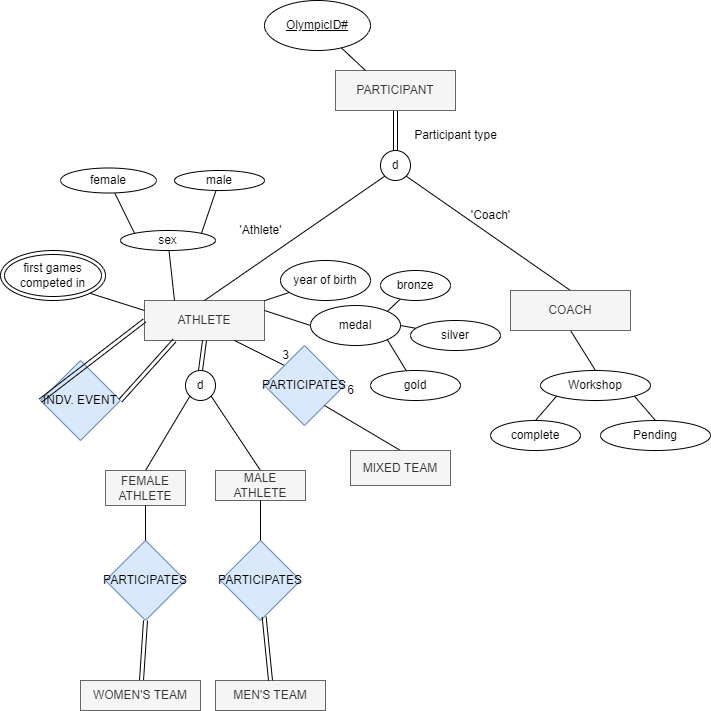

The diagram above was exported from draw.io. Its source (the exported page's mxGraphModel, read from the mxfile embedded in the PNG):
<mxGraphModel dx="1038" dy="579" grid="1" gridSize="10" guides="1" tooltips="1" connect="1" arrows="1" fold="1" page="1" pageScale="1" pageWidth="827" pageHeight="1169" math="0" shadow="0">
  <root>
    <mxCell id="0" />
    <mxCell id="1" parent="0" />
    <mxCell id="4El8MqLorfuP4GaiHHhb-1" value="ATHLETE" style="rounded=0;whiteSpace=wrap;html=1;fillColor=#f5f5f5;fontColor=#333333;strokeColor=#666666;" vertex="1" parent="1">
      <mxGeometry x="214" y="320" width="120" height="40" as="geometry" />
    </mxCell>
    <mxCell id="4El8MqLorfuP4GaiHHhb-2" value="" style="endArrow=none;html=1;rounded=0;exitX=0.5;exitY=1;exitDx=0;exitDy=0;entryX=0.5;entryY=0;entryDx=0;entryDy=0;shape=link;" edge="1" parent="1" source="4El8MqLorfuP4GaiHHhb-1" target="4El8MqLorfuP4GaiHHhb-3">
      <mxGeometry width="50" height="50" relative="1" as="geometry">
        <mxPoint x="290" y="400" as="sourcePoint" />
        <mxPoint x="270" y="400" as="targetPoint" />
      </mxGeometry>
    </mxCell>
    <mxCell id="4El8MqLorfuP4GaiHHhb-3" value="d" style="ellipse;whiteSpace=wrap;html=1;aspect=fixed;" vertex="1" parent="1">
      <mxGeometry x="255" y="390" width="30" height="30" as="geometry" />
    </mxCell>
    <mxCell id="4El8MqLorfuP4GaiHHhb-4" value="" style="endArrow=none;html=1;rounded=0;exitX=1;exitY=1;exitDx=0;exitDy=0;entryX=0.5;entryY=0;entryDx=0;entryDy=0;" edge="1" parent="1" source="4El8MqLorfuP4GaiHHhb-3" target="4El8MqLorfuP4GaiHHhb-6">
      <mxGeometry width="50" height="50" relative="1" as="geometry">
        <mxPoint x="310" y="480" as="sourcePoint" />
        <mxPoint x="320" y="480" as="targetPoint" />
      </mxGeometry>
    </mxCell>
    <mxCell id="4El8MqLorfuP4GaiHHhb-5" value="" style="endArrow=none;html=1;rounded=0;exitX=0;exitY=1;exitDx=0;exitDy=0;entryX=0.5;entryY=0;entryDx=0;entryDy=0;" edge="1" parent="1" source="4El8MqLorfuP4GaiHHhb-3" target="4El8MqLorfuP4GaiHHhb-7">
      <mxGeometry width="50" height="50" relative="1" as="geometry">
        <mxPoint x="290" y="500" as="sourcePoint" />
        <mxPoint x="220" y="480" as="targetPoint" />
      </mxGeometry>
    </mxCell>
    <mxCell id="4El8MqLorfuP4GaiHHhb-6" value="MALE ATHLETE" style="rounded=0;whiteSpace=wrap;html=1;fillColor=#f5f5f5;fontColor=#333333;strokeColor=#666666;" vertex="1" parent="1">
      <mxGeometry x="285" y="490" width="90" height="30" as="geometry" />
    </mxCell>
    <mxCell id="4El8MqLorfuP4GaiHHhb-7" value="FEMALE ATHLETE" style="rounded=0;whiteSpace=wrap;html=1;fillColor=#f5f5f5;fontColor=#333333;strokeColor=#666666;" vertex="1" parent="1">
      <mxGeometry x="175" y="490" width="80" height="35" as="geometry" />
    </mxCell>
    <mxCell id="4El8MqLorfuP4GaiHHhb-8" value="" style="endArrow=none;html=1;rounded=0;entryX=0.75;entryY=1;entryDx=0;entryDy=0;exitX=0;exitY=0;exitDx=0;exitDy=0;" edge="1" parent="1" source="4El8MqLorfuP4GaiHHhb-9" target="4El8MqLorfuP4GaiHHhb-1">
      <mxGeometry width="50" height="50" relative="1" as="geometry">
        <mxPoint x="370" y="410" as="sourcePoint" />
        <mxPoint x="340" y="340" as="targetPoint" />
      </mxGeometry>
    </mxCell>
    <mxCell id="4El8MqLorfuP4GaiHHhb-9" value="PARTICIPATES" style="rhombus;whiteSpace=wrap;html=1;fillColor=#dae8fc;strokeColor=#6c8ebf;" vertex="1" parent="1">
      <mxGeometry x="334" y="365" width="80" height="80" as="geometry" />
    </mxCell>
    <mxCell id="4El8MqLorfuP4GaiHHhb-10" value="" style="endArrow=none;html=1;rounded=0;entryX=1;entryY=1;entryDx=0;entryDy=0;exitX=0.5;exitY=0;exitDx=0;exitDy=0;" edge="1" parent="1" source="4El8MqLorfuP4GaiHHhb-11" target="4El8MqLorfuP4GaiHHhb-9">
      <mxGeometry width="50" height="50" relative="1" as="geometry">
        <mxPoint x="450" y="480" as="sourcePoint" />
        <mxPoint x="340" y="340" as="targetPoint" />
      </mxGeometry>
    </mxCell>
    <mxCell id="4El8MqLorfuP4GaiHHhb-11" value="MIXED TEAM" style="rounded=0;whiteSpace=wrap;html=1;fillColor=#f5f5f5;fontColor=#333333;strokeColor=#666666;" vertex="1" parent="1">
      <mxGeometry x="420" y="470" width="100" height="35" as="geometry" />
    </mxCell>
    <mxCell id="4El8MqLorfuP4GaiHHhb-21" value="" style="endArrow=none;html=1;rounded=0;entryX=0.5;entryY=1;entryDx=0;entryDy=0;exitX=0.5;exitY=0;exitDx=0;exitDy=0;" edge="1" parent="1" source="4El8MqLorfuP4GaiHHhb-22" target="4El8MqLorfuP4GaiHHhb-59">
      <mxGeometry width="50" height="50" relative="1" as="geometry">
        <mxPoint x="680" y="410" as="sourcePoint" />
        <mxPoint x="650" y="360" as="targetPoint" />
      </mxGeometry>
    </mxCell>
    <mxCell id="4El8MqLorfuP4GaiHHhb-22" value="Workshop" style="ellipse;whiteSpace=wrap;html=1;" vertex="1" parent="1">
      <mxGeometry x="610" y="390" width="110" height="30" as="geometry" />
    </mxCell>
    <mxCell id="4El8MqLorfuP4GaiHHhb-23" value="" style="endArrow=none;html=1;rounded=0;entryX=0;entryY=1;entryDx=0;entryDy=0;exitX=0.5;exitY=0;exitDx=0;exitDy=0;" edge="1" parent="1" source="4El8MqLorfuP4GaiHHhb-24" target="4El8MqLorfuP4GaiHHhb-22">
      <mxGeometry width="50" height="50" relative="1" as="geometry">
        <mxPoint x="590" y="450" as="sourcePoint" />
        <mxPoint x="550" y="460" as="targetPoint" />
      </mxGeometry>
    </mxCell>
    <mxCell id="4El8MqLorfuP4GaiHHhb-24" value="complete" style="ellipse;whiteSpace=wrap;html=1;" vertex="1" parent="1">
      <mxGeometry x="560" y="440" width="90" height="30" as="geometry" />
    </mxCell>
    <mxCell id="4El8MqLorfuP4GaiHHhb-25" value="" style="endArrow=none;html=1;rounded=0;entryX=1;entryY=1;entryDx=0;entryDy=0;exitX=0.5;exitY=0;exitDx=0;exitDy=0;" edge="1" parent="1" source="4El8MqLorfuP4GaiHHhb-26" target="4El8MqLorfuP4GaiHHhb-22">
      <mxGeometry width="50" height="50" relative="1" as="geometry">
        <mxPoint x="720" y="440" as="sourcePoint" />
        <mxPoint x="550" y="460" as="targetPoint" />
      </mxGeometry>
    </mxCell>
    <mxCell id="4El8MqLorfuP4GaiHHhb-26" value="Pending" style="ellipse;whiteSpace=wrap;html=1;" vertex="1" parent="1">
      <mxGeometry x="670" y="440" width="110" height="30" as="geometry" />
    </mxCell>
    <mxCell id="4El8MqLorfuP4GaiHHhb-27" value="" style="endArrow=none;html=1;rounded=0;exitX=0.5;exitY=0;exitDx=0;exitDy=0;entryX=1;entryY=1;entryDx=0;entryDy=0;" edge="1" parent="1" source="4El8MqLorfuP4GaiHHhb-59" target="4El8MqLorfuP4GaiHHhb-29">
      <mxGeometry width="50" height="50" relative="1" as="geometry">
        <mxPoint x="620" y="320" as="sourcePoint" />
        <mxPoint x="480" y="200" as="targetPoint" />
      </mxGeometry>
    </mxCell>
    <mxCell id="4El8MqLorfuP4GaiHHhb-28" value="" style="endArrow=none;html=1;rounded=0;exitX=0.5;exitY=0;exitDx=0;exitDy=0;entryX=0;entryY=1;entryDx=0;entryDy=0;" edge="1" parent="1" source="4El8MqLorfuP4GaiHHhb-1" target="4El8MqLorfuP4GaiHHhb-29">
      <mxGeometry width="50" height="50" relative="1" as="geometry">
        <mxPoint x="720" y="310" as="sourcePoint" />
        <mxPoint x="450" y="200" as="targetPoint" />
      </mxGeometry>
    </mxCell>
    <mxCell id="4El8MqLorfuP4GaiHHhb-29" value="d" style="ellipse;whiteSpace=wrap;html=1;aspect=fixed;" vertex="1" parent="1">
      <mxGeometry x="450" y="170" width="30" height="30" as="geometry" />
    </mxCell>
    <mxCell id="4El8MqLorfuP4GaiHHhb-32" value="" style="endArrow=none;html=1;rounded=0;entryX=0.5;entryY=0;entryDx=0;entryDy=0;shape=link;" edge="1" parent="1" source="4El8MqLorfuP4GaiHHhb-33" target="4El8MqLorfuP4GaiHHhb-29">
      <mxGeometry width="50" height="50" relative="1" as="geometry">
        <mxPoint x="465" y="100" as="sourcePoint" />
        <mxPoint x="440" y="230" as="targetPoint" />
      </mxGeometry>
    </mxCell>
    <mxCell id="4El8MqLorfuP4GaiHHhb-33" value="PARTICIPANT" style="rounded=0;whiteSpace=wrap;html=1;fillColor=#f5f5f5;fontColor=#333333;strokeColor=#666666;" vertex="1" parent="1">
      <mxGeometry x="405" y="90" width="120" height="40" as="geometry" />
    </mxCell>
    <mxCell id="4El8MqLorfuP4GaiHHhb-34" value="" style="endArrow=none;html=1;rounded=0;entryX=0.25;entryY=0;entryDx=0;entryDy=0;" edge="1" parent="1" source="4El8MqLorfuP4GaiHHhb-35" target="4El8MqLorfuP4GaiHHhb-33">
      <mxGeometry width="50" height="50" relative="1" as="geometry">
        <mxPoint x="390" y="40" as="sourcePoint" />
        <mxPoint x="440" y="230" as="targetPoint" />
      </mxGeometry>
    </mxCell>
    <mxCell id="4El8MqLorfuP4GaiHHhb-35" value="&lt;u&gt;OlympicID#&lt;/u&gt;" style="ellipse;whiteSpace=wrap;html=1;" vertex="1" parent="1">
      <mxGeometry x="334" y="20" width="106" height="50" as="geometry" />
    </mxCell>
    <mxCell id="4El8MqLorfuP4GaiHHhb-36" value="Participant type" style="text;html=1;resizable=0;autosize=1;align=center;verticalAlign=middle;points=[];fillColor=none;strokeColor=none;rounded=0;" vertex="1" parent="1">
      <mxGeometry x="470" y="140" width="110" height="30" as="geometry" />
    </mxCell>
    <mxCell id="4El8MqLorfuP4GaiHHhb-37" value="'Athlete'" style="text;html=1;resizable=0;autosize=1;align=center;verticalAlign=middle;points=[];fillColor=none;strokeColor=none;rounded=0;" vertex="1" parent="1">
      <mxGeometry x="295" y="235" width="70" height="30" as="geometry" />
    </mxCell>
    <mxCell id="4El8MqLorfuP4GaiHHhb-38" value="'Coach'" style="text;html=1;resizable=0;autosize=1;align=center;verticalAlign=middle;points=[];fillColor=none;strokeColor=none;rounded=0;" vertex="1" parent="1">
      <mxGeometry x="530" y="220" width="60" height="30" as="geometry" />
    </mxCell>
    <mxCell id="4El8MqLorfuP4GaiHHhb-51" value="PARTICIPATES" style="rhombus;whiteSpace=wrap;html=1;fillColor=#dae8fc;strokeColor=#6c8ebf;" vertex="1" parent="1">
      <mxGeometry x="290" y="560" width="80" height="80" as="geometry" />
    </mxCell>
    <mxCell id="4El8MqLorfuP4GaiHHhb-53" value="MEN'S TEAM" style="rounded=0;whiteSpace=wrap;html=1;fillColor=#f5f5f5;fontColor=#333333;strokeColor=#666666;" vertex="1" parent="1">
      <mxGeometry x="285" y="700" width="110" height="30" as="geometry" />
    </mxCell>
    <mxCell id="4El8MqLorfuP4GaiHHhb-56" value="PARTICIPATES" style="rhombus;whiteSpace=wrap;html=1;fillColor=#dae8fc;strokeColor=#6c8ebf;" vertex="1" parent="1">
      <mxGeometry x="175" y="560" width="80" height="80" as="geometry" />
    </mxCell>
    <mxCell id="4El8MqLorfuP4GaiHHhb-57" value="" style="endArrow=none;html=1;rounded=0;exitX=0.5;exitY=1;exitDx=0;exitDy=0;shape=link;" edge="1" parent="1" source="4El8MqLorfuP4GaiHHhb-56" target="4El8MqLorfuP4GaiHHhb-58">
      <mxGeometry width="50" height="50" relative="1" as="geometry">
        <mxPoint x="390" y="540" as="sourcePoint" />
        <mxPoint x="110" y="720" as="targetPoint" />
      </mxGeometry>
    </mxCell>
    <mxCell id="4El8MqLorfuP4GaiHHhb-58" value="WOMEN'S TEAM" style="rounded=0;whiteSpace=wrap;html=1;fillColor=#f5f5f5;fontColor=#333333;strokeColor=#666666;" vertex="1" parent="1">
      <mxGeometry x="150" y="700" width="120" height="30" as="geometry" />
    </mxCell>
    <mxCell id="4El8MqLorfuP4GaiHHhb-59" value="COACH" style="rounded=0;whiteSpace=wrap;html=1;fillColor=#f5f5f5;fontColor=#333333;strokeColor=#666666;" vertex="1" parent="1">
      <mxGeometry x="580" y="310" width="120" height="40" as="geometry" />
    </mxCell>
    <mxCell id="4El8MqLorfuP4GaiHHhb-60" value="" style="endArrow=none;html=1;rounded=0;" edge="1" parent="1" source="4El8MqLorfuP4GaiHHhb-1" target="4El8MqLorfuP4GaiHHhb-61">
      <mxGeometry width="50" height="50" relative="1" as="geometry">
        <mxPoint x="390" y="330" as="sourcePoint" />
        <mxPoint x="390" y="290" as="targetPoint" />
      </mxGeometry>
    </mxCell>
    <mxCell id="4El8MqLorfuP4GaiHHhb-61" value="year of birth" style="ellipse;whiteSpace=wrap;html=1;" vertex="1" parent="1">
      <mxGeometry x="350" y="280" width="90" height="40" as="geometry" />
    </mxCell>
    <mxCell id="4El8MqLorfuP4GaiHHhb-62" value="" style="endArrow=none;html=1;rounded=0;exitX=0.25;exitY=0;exitDx=0;exitDy=0;" edge="1" parent="1" source="4El8MqLorfuP4GaiHHhb-1" target="4El8MqLorfuP4GaiHHhb-63">
      <mxGeometry width="50" height="50" relative="1" as="geometry">
        <mxPoint x="390" y="330" as="sourcePoint" />
        <mxPoint x="230" y="260" as="targetPoint" />
      </mxGeometry>
    </mxCell>
    <mxCell id="4El8MqLorfuP4GaiHHhb-63" value="sex" style="ellipse;whiteSpace=wrap;html=1;" vertex="1" parent="1">
      <mxGeometry x="190" y="250" width="95" height="20" as="geometry" />
    </mxCell>
    <mxCell id="4El8MqLorfuP4GaiHHhb-64" value="" style="endArrow=none;html=1;rounded=0;exitX=1;exitY=0;exitDx=0;exitDy=0;" edge="1" parent="1" source="4El8MqLorfuP4GaiHHhb-63" target="4El8MqLorfuP4GaiHHhb-65">
      <mxGeometry width="50" height="50" relative="1" as="geometry">
        <mxPoint x="390" y="320" as="sourcePoint" />
        <mxPoint x="300" y="210" as="targetPoint" />
      </mxGeometry>
    </mxCell>
    <mxCell id="4El8MqLorfuP4GaiHHhb-65" value="male" style="ellipse;whiteSpace=wrap;html=1;" vertex="1" parent="1">
      <mxGeometry x="244" y="190" width="90" height="20" as="geometry" />
    </mxCell>
    <mxCell id="4El8MqLorfuP4GaiHHhb-66" value="" style="endArrow=none;html=1;rounded=0;exitX=0;exitY=0;exitDx=0;exitDy=0;" edge="1" parent="1" source="4El8MqLorfuP4GaiHHhb-63" target="4El8MqLorfuP4GaiHHhb-67">
      <mxGeometry width="50" height="50" relative="1" as="geometry">
        <mxPoint x="390" y="320" as="sourcePoint" />
        <mxPoint x="190" y="210" as="targetPoint" />
      </mxGeometry>
    </mxCell>
    <mxCell id="4El8MqLorfuP4GaiHHhb-67" value="female" style="ellipse;whiteSpace=wrap;html=1;" vertex="1" parent="1">
      <mxGeometry x="130" y="187.5" width="96" height="25" as="geometry" />
    </mxCell>
    <mxCell id="4El8MqLorfuP4GaiHHhb-68" value="" style="endArrow=none;html=1;rounded=0;exitX=0;exitY=0.25;exitDx=0;exitDy=0;entryX=1;entryY=1;entryDx=0;entryDy=0;" edge="1" parent="1" source="4El8MqLorfuP4GaiHHhb-1" target="4El8MqLorfuP4GaiHHhb-69">
      <mxGeometry width="50" height="50" relative="1" as="geometry">
        <mxPoint x="390" y="320" as="sourcePoint" />
        <mxPoint x="160" y="300" as="targetPoint" />
      </mxGeometry>
    </mxCell>
    <mxCell id="4El8MqLorfuP4GaiHHhb-69" value="first games competed in" style="ellipse;shape=doubleEllipse;whiteSpace=wrap;html=1;" vertex="1" parent="1">
      <mxGeometry x="70" y="270" width="105" height="50" as="geometry" />
    </mxCell>
    <mxCell id="4El8MqLorfuP4GaiHHhb-70" value="3" style="text;html=1;resizable=0;autosize=1;align=center;verticalAlign=middle;points=[];fillColor=none;strokeColor=none;rounded=0;" vertex="1" parent="1">
      <mxGeometry x="340" y="360" width="30" height="30" as="geometry" />
    </mxCell>
    <mxCell id="4El8MqLorfuP4GaiHHhb-71" value="6" style="text;html=1;resizable=0;autosize=1;align=center;verticalAlign=middle;points=[];fillColor=none;strokeColor=none;rounded=0;" vertex="1" parent="1">
      <mxGeometry x="405" y="395" width="30" height="30" as="geometry" />
    </mxCell>
    <mxCell id="4El8MqLorfuP4GaiHHhb-84" value="" style="endArrow=none;html=1;rounded=0;exitX=0.5;exitY=0;exitDx=0;exitDy=0;entryX=0.5;entryY=1;entryDx=0;entryDy=0;" edge="1" parent="1" source="4El8MqLorfuP4GaiHHhb-51" target="4El8MqLorfuP4GaiHHhb-6">
      <mxGeometry width="50" height="50" relative="1" as="geometry">
        <mxPoint x="340" y="550" as="sourcePoint" />
        <mxPoint x="390" y="500" as="targetPoint" />
      </mxGeometry>
    </mxCell>
    <mxCell id="4El8MqLorfuP4GaiHHhb-85" value="" style="endArrow=none;html=1;rounded=0;exitX=0.5;exitY=0;exitDx=0;exitDy=0;entryX=0.5;entryY=1;entryDx=0;entryDy=0;" edge="1" parent="1" source="4El8MqLorfuP4GaiHHhb-56" target="4El8MqLorfuP4GaiHHhb-7">
      <mxGeometry width="50" height="50" relative="1" as="geometry">
        <mxPoint x="340" y="550" as="sourcePoint" />
        <mxPoint x="390" y="500" as="targetPoint" />
      </mxGeometry>
    </mxCell>
    <mxCell id="4El8MqLorfuP4GaiHHhb-86" value="" style="endArrow=none;html=1;rounded=0;exitX=0.5;exitY=0;exitDx=0;exitDy=0;shape=link;" edge="1" parent="1" source="4El8MqLorfuP4GaiHHhb-53" target="4El8MqLorfuP4GaiHHhb-51">
      <mxGeometry width="50" height="50" relative="1" as="geometry">
        <mxPoint x="560" y="580" as="sourcePoint" />
        <mxPoint x="610" y="530" as="targetPoint" />
      </mxGeometry>
    </mxCell>
    <mxCell id="4El8MqLorfuP4GaiHHhb-88" value="INDV. EVENT" style="rhombus;whiteSpace=wrap;html=1;fillColor=#dae8fc;strokeColor=#6c8ebf;" vertex="1" parent="1">
      <mxGeometry x="110" y="380" width="80" height="80" as="geometry" />
    </mxCell>
    <mxCell id="4El8MqLorfuP4GaiHHhb-89" value="" style="endArrow=none;html=1;rounded=0;shape=link;exitX=1;exitY=0.5;exitDx=0;exitDy=0;entryX=0.25;entryY=1;entryDx=0;entryDy=0;" edge="1" parent="1" source="4El8MqLorfuP4GaiHHhb-88" target="4El8MqLorfuP4GaiHHhb-1">
      <mxGeometry width="50" height="50" relative="1" as="geometry">
        <mxPoint x="560" y="480" as="sourcePoint" />
        <mxPoint x="610" y="430" as="targetPoint" />
      </mxGeometry>
    </mxCell>
    <mxCell id="4El8MqLorfuP4GaiHHhb-90" value="" style="endArrow=none;html=1;rounded=0;shape=link;exitX=0;exitY=0.5;exitDx=0;exitDy=0;entryX=0;entryY=0.5;entryDx=0;entryDy=0;" edge="1" parent="1" source="4El8MqLorfuP4GaiHHhb-88" target="4El8MqLorfuP4GaiHHhb-1">
      <mxGeometry width="50" height="50" relative="1" as="geometry">
        <mxPoint x="560" y="480" as="sourcePoint" />
        <mxPoint x="610" y="430" as="targetPoint" />
      </mxGeometry>
    </mxCell>
    <mxCell id="4El8MqLorfuP4GaiHHhb-91" value="" style="endArrow=none;html=1;rounded=0;entryX=1;entryY=0.25;entryDx=0;entryDy=0;exitX=0;exitY=0.5;exitDx=0;exitDy=0;" edge="1" parent="1" source="4El8MqLorfuP4GaiHHhb-92" target="4El8MqLorfuP4GaiHHhb-1">
      <mxGeometry width="50" height="50" relative="1" as="geometry">
        <mxPoint x="410" y="340" as="sourcePoint" />
        <mxPoint x="610" y="330" as="targetPoint" />
      </mxGeometry>
    </mxCell>
    <mxCell id="4El8MqLorfuP4GaiHHhb-92" value="medal" style="ellipse;whiteSpace=wrap;html=1;" vertex="1" parent="1">
      <mxGeometry x="380" y="325" width="90" height="40" as="geometry" />
    </mxCell>
    <mxCell id="4El8MqLorfuP4GaiHHhb-93" value="" style="endArrow=none;html=1;rounded=0;exitX=1;exitY=0;exitDx=0;exitDy=0;" edge="1" parent="1" source="4El8MqLorfuP4GaiHHhb-92" target="4El8MqLorfuP4GaiHHhb-94">
      <mxGeometry width="50" height="50" relative="1" as="geometry">
        <mxPoint x="560" y="380" as="sourcePoint" />
        <mxPoint x="480" y="310" as="targetPoint" />
      </mxGeometry>
    </mxCell>
    <mxCell id="4El8MqLorfuP4GaiHHhb-94" value="bronze" style="ellipse;whiteSpace=wrap;html=1;" vertex="1" parent="1">
      <mxGeometry x="450" y="290" width="70" height="30" as="geometry" />
    </mxCell>
    <mxCell id="4El8MqLorfuP4GaiHHhb-95" value="" style="endArrow=none;html=1;rounded=0;exitX=1;exitY=0.5;exitDx=0;exitDy=0;" edge="1" parent="1" source="4El8MqLorfuP4GaiHHhb-92" target="4El8MqLorfuP4GaiHHhb-96">
      <mxGeometry width="50" height="50" relative="1" as="geometry">
        <mxPoint x="560" y="380" as="sourcePoint" />
        <mxPoint x="510" y="350" as="targetPoint" />
      </mxGeometry>
    </mxCell>
    <mxCell id="4El8MqLorfuP4GaiHHhb-96" value="silver" style="ellipse;whiteSpace=wrap;html=1;" vertex="1" parent="1">
      <mxGeometry x="480" y="340" width="90" height="30" as="geometry" />
    </mxCell>
    <mxCell id="4El8MqLorfuP4GaiHHhb-97" value="" style="endArrow=none;html=1;rounded=0;exitX=1;exitY=1;exitDx=0;exitDy=0;" edge="1" parent="1" source="4El8MqLorfuP4GaiHHhb-92" target="4El8MqLorfuP4GaiHHhb-98">
      <mxGeometry width="50" height="50" relative="1" as="geometry">
        <mxPoint x="560" y="380" as="sourcePoint" />
        <mxPoint x="490" y="400" as="targetPoint" />
      </mxGeometry>
    </mxCell>
    <mxCell id="4El8MqLorfuP4GaiHHhb-98" value="gold" style="ellipse;whiteSpace=wrap;html=1;" vertex="1" parent="1">
      <mxGeometry x="440" y="390" width="90" height="30" as="geometry" />
    </mxCell>
  </root>
</mxGraphModel>